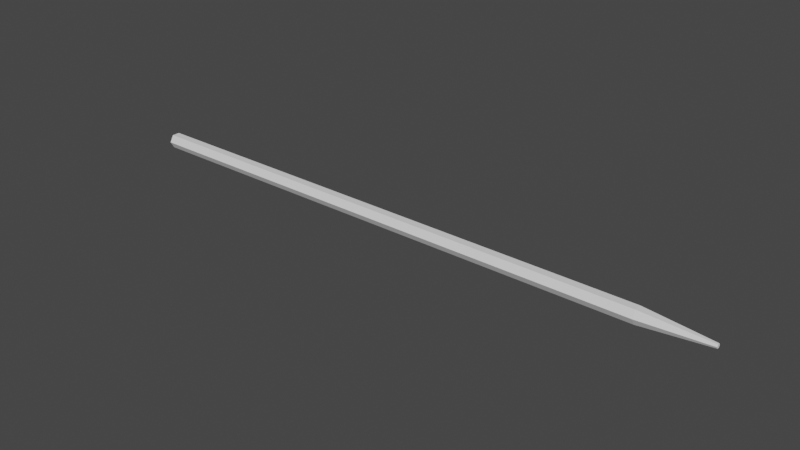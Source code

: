 # Source: Kochi.blend  (saved by Blender 3.2.14; exported with 4.5.12 LTS)
import bpy
from mathutils import Matrix  # noqa: F401  (used for matrix-valued properties, if any)

bpy.ops.wm.read_factory_settings(use_empty=True)
scene = bpy.context.scene
scene.name = 'Scene'

# ---- collections
col_collection = bpy.data.collections.new('Collection'); scene.collection.children.link(col_collection)

# ---- world
world_world = bpy.data.worlds.new('World'); scene.world = world_world
world_world.use_nodes = True; world_world.node_tree.nodes.clear()
_N = world_world.node_tree.nodes; _L = world_world.node_tree.links
n0 = _N.new('ShaderNodeOutputWorld'); n0.name = 'World Output'; n0.location = (300, 300)
n1 = _N.new('ShaderNodeBackground'); n1.name = 'Background'; n1.location = (10, 300)
n1.inputs[0].default_value = (0.05088, 0.05088, 0.05088, 1.0)
_L.new(n1.outputs[0], n0.inputs[0])
n0.is_active_output = True
world_world.color = (0.05088, 0.05088, 0.05088)
world_world.use_sun_shadow = False
world_world.sun_shadow_jitter_overblur = 0.0

# ---- meshes
me_cylinder = bpy.data.meshes.new('Cylinder')
me_cylinder.from_pydata([(0.0, 1.0, -1.0), (0.866, 0.5, -1.0), (0.866, -0.5, -1.0), (-8.742e-08, -1.0, -1.0), (-0.866, -0.5, -1.0), (-0.866, 0.5, -1.0), (-1.478e-08, 0.2749, 1.0), (0.0, 1.0, 0.7793), (0.2381, 0.1375, 1.0), (0.866, 0.5, 0.7793), (0.2381, -0.1375, 1.0), (0.866, -0.5, 0.7793), (-5.876e-08, -0.2749, 1.0), (-8.742e-08, -1.0, 0.7793), (-0.2381, -0.1375, 1.0), (-0.866, -0.5, 0.7793), (-0.2381, 0.1375, 1.0), (-0.866, 0.5, 0.7793)], [], [(5, 17, 7, 0), (2, 11, 13, 3), (3, 13, 15, 4), (4, 15, 17, 5), (0, 7, 9, 1), (1, 9, 11, 2), (0, 1, 2, 3, 4, 5), (9, 7, 6, 8), (11, 9, 8, 10), (13, 11, 10, 12), (15, 13, 12, 14), (17, 15, 14, 16), (7, 17, 16, 6), (8, 6, 16, 14, 12, 10)])
_uv = me_cylinder.uv_layers.new(name='UVMap')
_uv.uv.foreach_set('vector', [0.1667, 0.5, 0.1667, 0.9448, -8.941e-08, 0.9448, -8.941e-08, 0.5, 0.6667, 0.5, 0.6667, 0.9448, 0.5, 0.9448, 0.5, 0.5, 0.5, 0.5, 0.5, 0.9448, 0.3333, 0.9448, 0.3333, 0.5, 0.3333, 0.5, 0.3333, 0.9448, 0.1667, 0.9448, 0.1667, 0.5, 1.0, 0.5, 1.0, 0.9448, 0.8333, 0.9448, 0.8333, 0.5, 0.8333, 0.5, 0.8333, 0.9448, 0.6667, 0.9448, 0.6667, 0.5, 0.75, 0.49, 0.9578, 0.37, 0.9578, 0.13, 0.75, 0.01, 0.5422, 0.13, 0.5422, 0.37, 0.4578, 0.37, 0.25, 0.49, 0.25, 0.4288, 0.4049, 0.3394, 0.4578, 0.13, 0.4578, 0.37, 0.4049, 0.3394, 0.4049, 0.1606, 0.25, 0.01, 0.4578, 0.13, 0.4049, 0.1606, 0.25, 0.07116, 0.04215, 0.13, 0.25, 0.01, 0.25, 0.07116, 0.09512, 0.1606, 0.04215, 0.37, 0.04215, 0.13, 0.09512, 0.1606, 0.09512, 0.3394, 0.25, 0.49, 0.04215, 0.37, 0.09512, 0.3394, 0.25, 0.4288, 0.4049, 0.3394, 0.25, 0.4288, 0.09512, 0.3394, 0.09512, 0.1606, 0.25, 0.07116, 0.4049, 0.1606])
me_cylinder.update()

# ---- objects
ob_cylinder = bpy.data.objects.new('Cylinder', me_cylinder)

# ---- transforms, parenting, visibility, modifiers, constraints
ob_cylinder.location = (0.0, 0.0, 0.0)
ob_cylinder.rotation_euler = (-0.0, 1.571, 0.0)
ob_cylinder.scale = (0.0304, 0.0304, 1.181)

# ---- collection membership
col_collection.objects.link(ob_cylinder)

# ---- scene / render settings (as saved in the file)
scene.frame_start = 1; scene.frame_end = 250; scene.frame_set(1)
scene.render.engine = 'BLENDER_EEVEE_NEXT'
scene.cycles.sampling_pattern = 'TABULATED_SOBOL'
scene.cycles.use_light_tree = False
scene.view_settings.view_transform = 'Filmic'
bpy.context.view_layer.update()

# ---- added for rendering (the .blend has no active camera and no usable light): camera, sun
cam_auto = bpy.data.cameras.new('AutoCamera')
cam_auto.lens = 50.0
cam_auto.sensor_width = 36.0
cam_auto.clip_end = 1000.0
ob_auto_camera = bpy.data.objects.new('AutoCamera', cam_auto)
scene.collection.objects.link(ob_auto_camera)
ob_auto_camera.location = (2.18667, -2.62401, 1.74934)
ob_auto_camera.rotation_euler = (1.09748, -7.21219e-08, 0.694738)
scene.camera = ob_auto_camera
light_auto_sun = bpy.data.lights.new('AutoSun', 'SUN')
light_auto_sun.energy = 3.0
light_auto_sun.angle = 0.0523599
ob_auto_sun = bpy.data.objects.new('AutoSun', light_auto_sun)
scene.collection.objects.link(ob_auto_sun)
ob_auto_sun.rotation_euler = (0.872665, 0.174533, 0.523599)
bpy.context.view_layer.update()
